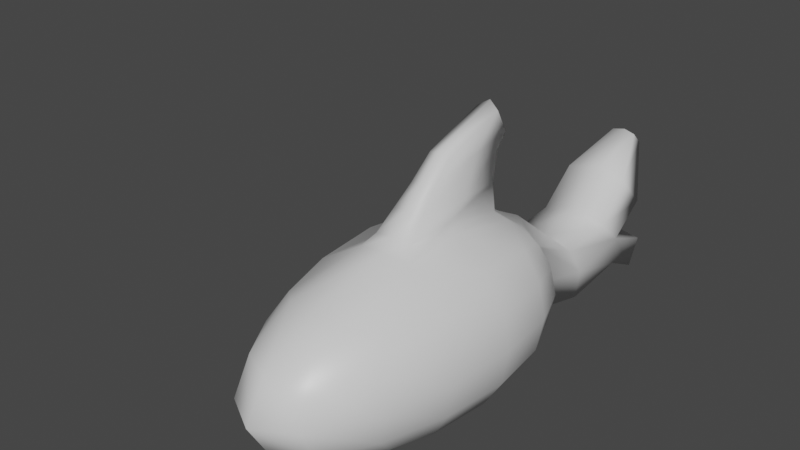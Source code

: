 # Source: shark.blend  (saved by Blender 2.80.75; exported with 4.5.12 LTS)
import bpy
from mathutils import Matrix  # noqa: F401  (used for matrix-valued properties, if any)

bpy.ops.wm.read_factory_settings(use_empty=True)
scene = bpy.context.scene
scene.name = 'Scene'

# ---- collections
col_collection = bpy.data.collections.new('Collection'); scene.collection.children.link(col_collection)

# ---- materials (node trees are filled in below, after node groups)
mat_material = bpy.data.materials.new('Material')
mat_material.alpha_threshold = 0.0
mat_material.use_transparent_shadow = False
mat_material.line_color = (0.0, 0.0, 0.0, 1.0)

# ---- material node trees
mat_material.use_nodes = True; mat_material.node_tree.nodes.clear()
_N = mat_material.node_tree.nodes; _L = mat_material.node_tree.links
n0 = _N.new('ShaderNodeOutputMaterial'); n0.name = 'Material Output'; n0.location = (300, 300)
n1 = _N.new('ShaderNodeBsdfPrincipled'); n1.name = 'Principled BSDF'; n1.location = (10, 300)
n1.distribution = 'GGX'
n1.subsurface_method = 'BURLEY'
n1.inputs[2].default_value = 0.4
n1.inputs[3].default_value = 1.45
n1.inputs[27].default_value = (0.0, 0.0, 0.0, 1.0)
n1.inputs[28].default_value = 1.0
_L.new(n1.outputs[0], n0.inputs[0])
n0.is_active_output = True

# ---- world
world_world = bpy.data.worlds.new('World'); scene.world = world_world
world_world.use_nodes = True; world_world.node_tree.nodes.clear()
_N = world_world.node_tree.nodes; _L = world_world.node_tree.links
n0 = _N.new('ShaderNodeOutputWorld'); n0.name = 'World Output'; n0.location = (300, 300)
n1 = _N.new('ShaderNodeBackground'); n1.name = 'Background'; n1.location = (10, 300)
n1.inputs[0].default_value = (0.05088, 0.05088, 0.05088, 1.0)
_L.new(n1.outputs[0], n0.inputs[0])
n0.is_active_output = True
world_world.color = (0.05088, 0.05088, 0.05088)
world_world.use_sun_shadow = False
world_world.sun_shadow_jitter_overblur = 0.0

# ---- meshes
me_cube = bpy.data.meshes.new('Cube')
me_cube.from_pydata([(0.4907, 0.2801, 0.4933), (0.5, 0.2813, -0.4967), (0.5, -1.612, 0.5167), (0.5, -1.612, -0.4833), (-0.4907, 0.2801, 0.4933), (-0.5, 0.2813, -0.4967), (-0.5, -1.612, 0.5167), (-0.5, -1.612, -0.4833), (-0.5729, -0.04168, -0.5678), (-0.6096, -0.5644, -0.6011), (-0.5729, -1.158, -0.56), (0.2966, 0.3885, -0.5708), (5.588e-09, 0.4416, -0.608), (-0.2966, 0.3885, -0.5708), (0.5729, 0.3879, 0.2656), (0.6096, 0.4464, -0.03007), (0.5729, 0.3905, -0.3013), (-0.5729, -1.793, -0.2783), (-0.6096, -1.886, 0.01919), (-0.5729, -1.793, 0.315), (0.5729, -1.793, 0.315), (0.6096, -1.886, 0.01919), (0.5729, -1.793, -0.2783), (-0.5729, 0.3879, 0.2656), (-0.6096, 0.4464, -0.03007), (-0.5729, 0.3905, -0.3013), (0.2966, -1.793, 0.5913), (-1.863e-09, -1.886, 0.6288), (-0.2966, -1.793, 0.5913), (0.5604, -0.0002417, 0.5638), (0.592, -0.5644, 0.6181), (0.5729, -1.158, 0.5859), (-0.2966, -1.793, -0.5546), (-9.313e-10, -1.886, -0.5904), (0.2966, -1.793, -0.5546), (-0.5729, -1.158, 0.5859), (-0.592, -0.5644, 0.6181), (-0.5604, -0.0002418, 0.5638), (-0.2814, 0.3818, 0.5362), (5.052e-09, 0.4345, 0.5764), (0.2814, 0.3818, 0.5362), (0.5729, -1.158, -0.56), (0.6096, -0.5644, -0.6011), (0.5729, -0.04168, -0.5678), (0.2084, 0.2604, 0.6301), (1.442e-08, 0.2797, 0.6719), (-0.2084, 0.2604, 0.6301), (0.2109, -0.4814, 0.7769), (0.09707, 0.3331, 1.371), (-0.2109, -0.4814, 0.7769), (0.2439, -1.083, 0.7729), (-6.974e-09, -1.118, 0.8151), (-0.2439, -1.083, 0.7729), (0.3162, -2.211, -0.2939), (0.3331, -2.37, 0.02388), (0.3162, -2.211, 0.3384), (-1.024e-08, -2.37, -0.3093), (1.304e-08, -2.565, 0.02595), (9.313e-09, -2.37, 0.357), (-0.3162, -2.211, -0.2939), (-0.3331, -2.37, 0.02388), (-0.3162, -2.211, 0.3384), (-0.729, -1.21, -0.3027), (-0.7818, -1.253, 0.01383), (-0.729, -1.21, 0.3296), (-0.7818, -0.5754, -0.3245), (-0.8395, -0.5846, 0.008791), (-0.7818, -0.5754, 0.3418), (-0.729, -0.01464, -0.3112), (-0.7818, 0.009718, 0.004864), (-0.729, -0.01464, 0.3211), (-0.3162, -0.01464, -0.724), (-7.451e-09, 0.009718, -0.777), (0.3162, -0.01464, -0.724), (-0.3331, -0.5754, -0.7732), (0.0, -0.5846, -0.8307), (0.3331, -0.5754, -0.7732), (-0.3162, -1.21, -0.7156), (1.49e-08, -1.253, -0.768), (0.3162, -1.21, -0.7156), (0.729, -0.01464, -0.3112), (0.7818, 0.009718, 0.004864), (0.729, -0.01464, 0.3211), (0.7818, -0.5754, -0.3245), (0.8395, -0.5846, 0.008791), (0.7818, -0.5754, 0.3418), (0.729, -1.21, -0.3027), (0.7818, -1.253, 0.01383), (0.729, -1.21, 0.3296), (-0.3162, 0.6347, -0.3858), (-0.3331, 0.707, -0.1242), (-0.3162, 0.6216, 0.259), (2.142e-08, 0.7106, -0.4115), (-0.3162, 1.97, -0.4777), (-5.588e-09, 0.7221, 0.4262), (0.3162, 0.6347, -0.3858), (0.3331, 0.707, -0.1242), (0.3162, 0.6216, 0.259), (-0.3162, 1.298, -0.5539), (-0.3331, 1.327, -0.2942), (-0.3162, 1.161, -0.01588), (2.142e-08, 1.373, -0.5568), (-0.315, 2.368, 0.05221), (-5.585e-09, 1.225, 0.0128), (0.3162, 1.298, -0.5539), (0.3331, 1.327, -0.2942), (0.3162, 1.161, -0.01588), (-0.3331, 1.963, -0.1967), (-0.3162, 1.707, 0.02918), (2.142e-08, 2.037, -0.4723), (1.304e-08, 2.029, -0.1659), (-5.585e-09, 1.757, 0.08075), (0.3162, 1.97, -0.4777), (0.3331, 1.963, -0.1967), (0.3162, 1.707, 0.02918), (-0.2989, 2.064, 0.3595), (1.26e-08, 2.425, 0.08794), (-5.01e-09, 2.107, 0.4167), (0.315, 2.368, 0.05221), (0.2989, 2.064, 0.3595), (-0.3162, 2.332, -0.6544), (-0.3331, 2.428, -0.3775), (2.142e-08, 2.398, -0.6692), (1.304e-08, 2.501, -0.3717), (0.3162, 2.332, -0.6544), (0.3331, 2.428, -0.3775), (-0.1224, 2.662, 0.527), (-0.1161, 2.544, 0.6464), (6.364e-09, 2.684, 0.5409), (-4.784e-10, 2.56, 0.6686), (0.1224, 2.662, 0.527), (0.1161, 2.544, 0.6464), (0.1484, 0.1516, 0.7291), (2.067e-08, 0.1663, 0.761), (-0.1484, 0.1516, 0.7291), (0.1479, -0.481, 0.8638), (0.1159, -0.09303, 1.314), (-0.1479, -0.481, 0.8638), (0.1719, -0.9688, 0.8703), (5.114e-09, -0.9951, 0.9025), (-0.1719, -0.9688, 0.8703), (6.676e-08, 0.3514, 1.405), (-0.09707, 0.3331, 1.371), (0.1023, 0.2044, 1.589), (6.304e-08, 0.2352, 1.652), (-0.1023, 0.2044, 1.589), (0.09707, -0.4107, 1.386), (6.161e-08, -0.442, 1.414), (-0.09707, -0.4107, 1.386), (0.1238, -0.2105, 0.9869), (0.1238, 0.1415, 0.984), (0.1097, 0.2057, 1.256), (-0.1097, 0.2057, 1.256), (-0.1238, 0.1415, 0.984), (-0.1238, -0.2105, 0.9869), (-0.1159, -0.09303, 1.314), (3.09e-08, -0.8222, 1.064), (4.952e-08, -0.6494, 1.225), (-0.1103, -0.6233, 1.192), (-0.1402, -0.7963, 1.031), (4.098e-08, 0.1384, 1.062), (5.541e-08, 0.2517, 1.312), (0.1103, -0.6233, 1.192), (0.1402, -0.7963, 1.031)], [], [(46, 49, 137, 134), (51, 50, 138, 139), (45, 46, 134, 133), (50, 47, 135, 138), (0, 40, 44, 29), (40, 39, 45, 44), (39, 38, 46, 45), (38, 4, 37, 46), (46, 37, 36, 49), (49, 36, 35, 52), (52, 35, 6, 28), (51, 52, 28, 27), (50, 51, 27, 26), (31, 50, 26, 2), (30, 47, 50, 31), (29, 44, 47, 30), (53, 54, 57, 56), (54, 55, 58, 57), (56, 57, 60, 59), (57, 58, 61, 60), (3, 22, 53, 34), (22, 21, 54, 53), (21, 20, 55, 54), (20, 2, 26, 55), (55, 26, 27, 58), (58, 27, 28, 61), (61, 28, 6, 19), (60, 61, 19, 18), (59, 60, 18, 17), (32, 59, 17, 7), (33, 56, 59, 32), (34, 53, 56, 33), (62, 63, 66, 65), (63, 64, 67, 66), (65, 66, 69, 68), (66, 67, 70, 69), (7, 17, 62, 10), (17, 18, 63, 62), (18, 19, 64, 63), (19, 6, 35, 64), (64, 35, 36, 67), (67, 36, 37, 70), (70, 37, 4, 23), (69, 70, 23, 24), (68, 69, 24, 25), (8, 68, 25, 5), (9, 65, 68, 8), (10, 62, 65, 9), (71, 72, 75, 74), (72, 73, 76, 75), (74, 75, 78, 77), (75, 76, 79, 78), (5, 13, 71, 8), (13, 12, 72, 71), (12, 11, 73, 72), (11, 1, 43, 73), (73, 43, 42, 76), (76, 42, 41, 79), (79, 41, 3, 34), (78, 79, 34, 33), (77, 78, 33, 32), (10, 77, 32, 7), (9, 74, 77, 10), (8, 71, 74, 9), (80, 81, 84, 83), (81, 82, 85, 84), (83, 84, 87, 86), (84, 85, 88, 87), (1, 16, 80, 43), (16, 15, 81, 80), (15, 14, 82, 81), (14, 0, 29, 82), (82, 29, 30, 85), (85, 30, 31, 88), (88, 31, 2, 20), (87, 88, 20, 21), (86, 87, 21, 22), (41, 86, 22, 3), (42, 83, 86, 41), (43, 80, 83, 42), (89, 90, 99, 98), (97, 96, 105, 106), (92, 89, 98, 101), (91, 94, 103, 100), (5, 25, 89, 13), (25, 24, 90, 89), (24, 23, 91, 90), (23, 4, 38, 91), (91, 38, 39, 94), (94, 39, 40, 97), (97, 40, 0, 14), (96, 97, 14, 15), (95, 96, 15, 16), (11, 95, 16, 1), (12, 92, 95, 11), (13, 89, 92, 12), (98, 99, 107, 93), (106, 105, 113, 114), (101, 98, 93, 109), (100, 103, 111, 108), (94, 97, 106, 103), (95, 92, 101, 104), (90, 91, 100, 99), (96, 95, 104, 105), (110, 113, 125, 123), (113, 110, 116, 118), (113, 112, 124, 125), (107, 108, 115, 102), (103, 106, 114, 111), (104, 101, 109, 112), (99, 100, 108, 107), (105, 104, 112, 113), (116, 102, 126, 128), (117, 119, 131, 129), (108, 111, 117, 115), (114, 113, 118, 119), (111, 114, 119, 117), (110, 107, 102, 116), (120, 121, 123, 122), (122, 123, 125, 124), (109, 93, 120, 122), (93, 107, 121, 120), (112, 109, 122, 124), (107, 110, 123, 121), (126, 127, 129, 128), (128, 129, 131, 130), (119, 118, 130, 131), (118, 116, 128, 130), (115, 117, 129, 127), (102, 115, 127, 126), (151, 161, 141, 48), (158, 157, 147, 148), (136, 151, 48, 143), (152, 155, 145, 142), (47, 44, 132, 135), (52, 51, 139, 140), (44, 45, 133, 132), (49, 52, 140, 137), (48, 141, 144, 143), (141, 142, 145, 144), (143, 144, 147, 146), (144, 145, 148, 147), (155, 158, 148, 145), (162, 136, 143, 146), (161, 152, 142, 141), (157, 162, 146, 147), (139, 138, 163, 156), (156, 163, 162, 157), (133, 134, 153, 160), (160, 153, 152, 161), (138, 135, 149, 163), (163, 149, 136, 162), (137, 140, 159, 154), (154, 159, 158, 155), (134, 137, 154, 153), (153, 154, 155, 152), (135, 132, 150, 149), (149, 150, 151, 136), (140, 139, 156, 159), (159, 156, 157, 158), (132, 133, 160, 150), (150, 160, 161, 151)])
me_cube.polygons.foreach_set('use_smooth', [True] * 162)
_uv = me_cube.uv_layers.new(name='UVMap')
_uv.uv.foreach_set('vector', [0.1162, 0.4351, 0.1129, 0.3047, 0.1271, 0.3015, 0.129, 0.4131, 0.1395, 0.1952, 0.1764, 0.2017, 0.1714, 0.2178, 0.1454, 0.2128, 0.1514, 0.4362, 0.1162, 0.4351, 0.129, 0.4131, 0.1542, 0.4139, 0.8493, 0.5298, 0.8377, 0.6287, 0.8216, 0.6253, 0.8293, 0.545, 0.2202, 0.4409, 0.1906, 0.4572, 0.182, 0.4337, 0.2309, 0.3908, 0.1906, 0.4572, 0.1488, 0.4657, 0.1514, 0.4362, 0.182, 0.4337, 0.1488, 0.4657, 0.1016, 0.4592, 0.1162, 0.4351, 0.1514, 0.4362, 0.1016, 0.4592, 0.06507, 0.4443, 0.05371, 0.3947, 0.1162, 0.4351, 0.1162, 0.4351, 0.05371, 0.3947, 0.04374, 0.2977, 0.1129, 0.3047, 0.1129, 0.3047, 0.04374, 0.2977, 0.03711, 0.1985, 0.09933, 0.2034, 0.09933, 0.2034, 0.03711, 0.1985, 0.03908, 0.124, 0.07243, 0.09014, 0.1395, 0.1952, 0.09933, 0.2034, 0.07243, 0.09014, 0.1199, 0.07213, 0.1764, 0.2017, 0.1395, 0.1952, 0.1199, 0.07213, 0.1662, 0.08806, 0.2725, 0.2443, 0.2309, 0.2368, 0.284, 0.127, 0.296, 0.168, 0.2309, 0.2935, 0.1796, 0.3033, 0.1764, 0.2017, 0.2182, 0.1944, 0.2309, 0.3908, 0.182, 0.4337, 0.1796, 0.3033, 0.2309, 0.2935, 0.5982, 0.4608, 0.6059, 0.4988, 0.5491, 0.5298, 0.5443, 0.4851, 0.3944, 0.04768, 0.3384, 0.06533, 0.3315, 0.0241, 0.3909, 0.0, 0.7149, 0.03068, 0.7722, 0.0, 0.774, 0.03889, 0.7198, 0.06312, 0.7722, 0.0, 0.8251, 0.03636, 0.8244, 0.06851, 0.774, 0.03889, 0.6307, 0.3542, 0.6451, 0.3924, 0.5982, 0.4608, 0.594, 0.381, 0.4314, 0.161, 0.3876, 0.1402, 0.3944, 0.04768, 0.4399, 0.08067, 0.3876, 0.1402, 0.3361, 0.1466, 0.3384, 0.06533, 0.3944, 0.04768, 0.3361, 0.1466, 0.296, 0.168, 0.284, 0.127, 0.3384, 0.06533, 0.1512, 0.02634, 0.1662, 0.08806, 0.1199, 0.07213, 0.09997, 0.0, 0.09997, 0.0, 0.1199, 0.07213, 0.07243, 0.09014, 0.05124, 0.02855, 0.05124, 0.02855, 0.07243, 0.09014, 0.03908, 0.124, 0.01518, 0.1009, 0.774, 0.03889, 0.8244, 0.06851, 0.8196, 0.1442, 0.772, 0.1264, 0.7198, 0.06312, 0.774, 0.03889, 0.772, 0.1264, 0.7215, 0.1391, 0.6725, 0.1323, 0.7198, 0.06312, 0.7215, 0.1391, 0.6851, 0.1673, 0.5435, 0.3936, 0.5443, 0.4851, 0.4942, 0.4569, 0.4964, 0.3773, 0.594, 0.381, 0.5982, 0.4608, 0.5443, 0.4851, 0.5435, 0.3936, 0.7139, 0.2415, 0.7673, 0.2376, 0.7609, 0.3532, 0.705, 0.351, 0.7673, 0.2376, 0.8185, 0.2469, 0.8152, 0.3567, 0.7609, 0.3532, 0.705, 0.351, 0.7609, 0.3532, 0.754, 0.4542, 0.7013, 0.4465, 0.7609, 0.3532, 0.8152, 0.3567, 0.8059, 0.4519, 0.754, 0.4542, 0.6851, 0.1673, 0.7215, 0.1391, 0.7139, 0.2415, 0.669, 0.2456, 0.7215, 0.1391, 0.772, 0.1264, 0.7673, 0.2376, 0.7139, 0.2415, 0.772, 0.1264, 0.8196, 0.1442, 0.8185, 0.2469, 0.7673, 0.2376, 0.8196, 0.1442, 0.8504, 0.1758, 0.8585, 0.2554, 0.8185, 0.2469, 0.8185, 0.2469, 0.8585, 0.2554, 0.8585, 0.3579, 0.8152, 0.3567, 0.0, 0.3062, 0.04374, 0.2977, 0.05371, 0.3947, 0.01494, 0.4015, 0.01494, 0.4015, 0.05371, 0.3947, 0.06507, 0.4443, 0.04234, 0.4708, 0.754, 0.4542, 0.8059, 0.4519, 0.7911, 0.5179, 0.7421, 0.526, 0.7013, 0.4465, 0.754, 0.4542, 0.7421, 0.526, 0.6973, 0.5136, 0.6573, 0.4371, 0.7013, 0.4465, 0.6973, 0.5136, 0.6652, 0.492, 0.6571, 0.3478, 0.705, 0.351, 0.7013, 0.4465, 0.6573, 0.4371, 0.669, 0.2456, 0.7139, 0.2415, 0.705, 0.351, 0.6571, 0.3478, 0.5079, 0.07102, 0.5591, 0.06702, 0.5519, 0.1655, 0.4984, 0.1639, 0.5591, 0.06702, 0.612, 0.07494, 0.608, 0.168, 0.5519, 0.1655, 0.4984, 0.1639, 0.5519, 0.1655, 0.5464, 0.2805, 0.4959, 0.2731, 0.5519, 0.1655, 0.608, 0.168, 0.5999, 0.277, 0.5464, 0.2805, 0.4853, 0.02785, 0.5184, 0.008427, 0.5079, 0.07102, 0.4686, 0.07945, 0.5184, 0.008427, 0.567, 0.0, 0.5591, 0.06702, 0.5079, 0.07102, 0.567, 0.0, 0.616, 0.0121, 0.612, 0.07494, 0.5591, 0.06702, 0.616, 0.0121, 0.6499, 0.03404, 0.6571, 0.08654, 0.612, 0.07494, 0.612, 0.07494, 0.6571, 0.08654, 0.6571, 0.1739, 0.608, 0.168, 0.608, 0.168, 0.6571, 0.1739, 0.6458, 0.2754, 0.5999, 0.277, 0.5999, 0.277, 0.6458, 0.2754, 0.6307, 0.3542, 0.594, 0.381, 0.5464, 0.2805, 0.5999, 0.277, 0.594, 0.381, 0.5435, 0.3936, 0.4959, 0.2731, 0.5464, 0.2805, 0.5435, 0.3936, 0.4964, 0.3773, 0.4573, 0.2683, 0.4959, 0.2731, 0.4964, 0.3773, 0.4662, 0.348, 0.4565, 0.1663, 0.4984, 0.1639, 0.4959, 0.2731, 0.4573, 0.2683, 0.4686, 0.07945, 0.5079, 0.07102, 0.4984, 0.1639, 0.4565, 0.1663, 0.3848, 0.4613, 0.3347, 0.4601, 0.3545, 0.365, 0.4061, 0.3719, 0.3347, 0.4601, 0.2832, 0.446, 0.2991, 0.3558, 0.3545, 0.365, 0.4061, 0.3719, 0.3545, 0.365, 0.3733, 0.2524, 0.4212, 0.2647, 0.3545, 0.365, 0.2991, 0.3558, 0.3197, 0.2494, 0.3733, 0.2524, 0.3988, 0.5038, 0.366, 0.5204, 0.3848, 0.4613, 0.4225, 0.4558, 0.366, 0.5204, 0.3217, 0.5247, 0.3347, 0.4601, 0.3848, 0.4613, 0.3217, 0.5247, 0.275, 0.5062, 0.2832, 0.446, 0.3347, 0.4601, 0.275, 0.5062, 0.2395, 0.4792, 0.2391, 0.4346, 0.2832, 0.446, 0.2832, 0.446, 0.2391, 0.4346, 0.2491, 0.342, 0.2991, 0.3558, 0.2991, 0.3558, 0.2491, 0.342, 0.2725, 0.2443, 0.3197, 0.2494, 0.3197, 0.2494, 0.2725, 0.2443, 0.296, 0.168, 0.3361, 0.1466, 0.3733, 0.2524, 0.3197, 0.2494, 0.3361, 0.1466, 0.3876, 0.1402, 0.4212, 0.2647, 0.3733, 0.2524, 0.3876, 0.1402, 0.4314, 0.161, 0.4565, 0.2721, 0.4212, 0.2647, 0.4314, 0.161, 0.4565, 0.1923, 0.4454, 0.3724, 0.4061, 0.3719, 0.4212, 0.2647, 0.4565, 0.2721, 0.4225, 0.4558, 0.3848, 0.4613, 0.4061, 0.3719, 0.4454, 0.3724, 0.4286, 0.8524, 0.3841, 0.8445, 0.4022, 0.7354, 0.4457, 0.736, 0.5561, 0.5298, 0.6174, 0.5477, 0.6352, 0.6524, 0.5922, 0.6219, 0.9025, 0.5443, 0.9542, 0.5298, 0.9565, 0.6477, 0.9043, 0.6612, 0.08577, 0.5096, 0.1453, 0.5196, 0.1318, 0.619, 0.07958, 0.6104, 0.6858, 0.7736, 0.7224, 0.7611, 0.7228, 0.806, 0.6801, 0.809, 0.7224, 0.7611, 0.768, 0.7547, 0.7677, 0.803, 0.7228, 0.806, 0.768, 0.7547, 0.811, 0.7607, 0.823, 0.8055, 0.7677, 0.803, 0.04234, 0.4708, 0.06507, 0.4443, 0.1016, 0.4592, 0.08577, 0.5096, 0.08577, 0.5096, 0.1016, 0.4592, 0.1488, 0.4657, 0.1453, 0.5196, 0.1453, 0.5196, 0.1488, 0.4657, 0.1906, 0.4572, 0.1857, 0.5074, 0.1857, 0.5074, 0.1906, 0.4572, 0.2202, 0.4409, 0.2234, 0.4668, 0.7677, 0.918, 0.823, 0.9146, 0.811, 0.9584, 0.768, 0.965, 0.7228, 0.9151, 0.7677, 0.918, 0.768, 0.965, 0.7224, 0.9588, 0.6801, 0.9113, 0.7228, 0.9151, 0.7224, 0.9588, 0.6858, 0.9461, 0.6773, 0.8603, 0.7229, 0.8607, 0.7228, 0.9151, 0.6801, 0.9113, 0.6801, 0.809, 0.7228, 0.806, 0.7229, 0.8607, 0.6773, 0.8603, 0.4457, 0.736, 0.4022, 0.7354, 0.3759, 0.6285, 0.4223, 0.6224, 0.5922, 0.6219, 0.6352, 0.6524, 0.6094, 0.7577, 0.5763, 0.7126, 0.9043, 0.6612, 0.9565, 0.6477, 0.9533, 0.7588, 0.901, 0.7707, 0.07958, 0.6104, 0.1318, 0.619, 0.1424, 0.7065, 0.0892, 0.701, 0.1453, 0.5196, 0.1857, 0.5074, 0.1795, 0.6082, 0.1318, 0.619, 0.8501, 0.5313, 0.9025, 0.5443, 0.9043, 0.6612, 0.8524, 0.6491, 0.3841, 0.8445, 0.3226, 0.8662, 0.3592, 0.769, 0.4022, 0.7354, 0.6174, 0.5477, 0.6604, 0.5369, 0.6773, 0.6487, 0.6352, 0.6524, 0.08382, 0.9042, 0.09627, 0.956, 0.01441, 0.956, 0.0, 0.9031, 0.9599, 1.0, 0.9047, 0.9911, 0.9053, 0.9271, 0.9575, 0.9362, 0.6094, 0.7577, 0.6543, 0.7603, 0.6773, 0.822, 0.6314, 0.8367, 0.3759, 0.6285, 0.3431, 0.6764, 0.2832, 0.6215, 0.3287, 0.5638, 0.1318, 0.619, 0.1795, 0.6082, 0.1891, 0.6988, 0.1424, 0.7065, 0.8524, 0.6491, 0.9043, 0.6612, 0.901, 0.7707, 0.8493, 0.7603, 0.4022, 0.7354, 0.3592, 0.769, 0.3431, 0.6764, 0.3759, 0.6285, 0.6352, 0.6524, 0.6773, 0.6487, 0.6543, 0.7603, 0.6094, 0.7577, 0.9053, 0.9271, 0.8529, 0.9362, 0.8852, 0.842, 0.9055, 0.8385, 0.1636, 0.7537, 0.2075, 0.7474, 0.1992, 0.8189, 0.1822, 0.8214, 0.0892, 0.701, 0.1424, 0.7065, 0.1636, 0.7537, 0.113, 0.7495, 0.5763, 0.7126, 0.6094, 0.7577, 0.5621, 0.8226, 0.5165, 0.7689, 0.1424, 0.7065, 0.1891, 0.6988, 0.2075, 0.7474, 0.1636, 0.7537, 0.9047, 0.9911, 0.8493, 1.0, 0.8529, 0.9362, 0.9053, 0.9271, 0.9122, 0.4763, 0.8635, 0.4793, 0.8585, 0.4216, 0.9108, 0.4216, 0.9108, 0.4216, 0.8585, 0.4216, 0.8635, 0.3643, 0.9122, 0.3672, 0.901, 0.7707, 0.9533, 0.7588, 0.9565, 0.8261, 0.9046, 0.8385, 0.4223, 0.6224, 0.3759, 0.6285, 0.3983, 0.5456, 0.4457, 0.5573, 0.8493, 0.7603, 0.901, 0.7707, 0.9046, 0.8385, 0.8524, 0.8275, 0.09072, 0.8467, 0.08382, 0.9042, 0.0, 0.9031, 0.008863, 0.8467, 0.1573, 0.8439, 0.1625, 0.8197, 0.1822, 0.8214, 0.1776, 0.8467, 0.1776, 0.8467, 0.1822, 0.8214, 0.1992, 0.8189, 0.1959, 0.8431, 0.5165, 0.7689, 0.5621, 0.8226, 0.4742, 0.8598, 0.4565, 0.8389, 0.9575, 0.9362, 0.9053, 0.9271, 0.9055, 0.8385, 0.9258, 0.842, 0.113, 0.7495, 0.1636, 0.7537, 0.1822, 0.8214, 0.1625, 0.8197, 0.3287, 0.5638, 0.2832, 0.6215, 0.2309, 0.5471, 0.2486, 0.5247, 0.9011, 0.2755, 0.8829, 0.2637, 0.8831, 0.2429, 0.8992, 0.2494, 0.1473, 0.2658, 0.166, 0.2598, 0.1781, 0.2881, 0.1618, 0.2947, 0.7411, 0.685, 0.7455, 0.735, 0.7243, 0.7547, 0.6914, 0.7317, 0.913, 0.01888, 0.9095, 0.07106, 0.8585, 0.02686, 0.8915, 0.0, 0.8377, 0.6287, 0.8493, 0.7535, 0.8331, 0.7319, 0.8216, 0.6253, 0.09933, 0.2034, 0.1395, 0.1952, 0.1454, 0.2128, 0.117, 0.219, 0.182, 0.4337, 0.1514, 0.4362, 0.1542, 0.4139, 0.1759, 0.412, 0.1129, 0.3047, 0.09933, 0.2034, 0.117, 0.219, 0.1271, 0.3015, 0.8992, 0.2494, 0.8831, 0.2429, 0.8827, 0.2093, 0.8996, 0.2215, 0.1884, 0.4224, 0.1712, 0.4208, 0.1793, 0.3914, 0.199, 0.394, 0.6914, 0.7317, 0.6773, 0.7319, 0.727, 0.6209, 0.7341, 0.6306, 0.199, 0.394, 0.1793, 0.3914, 0.1618, 0.2947, 0.1781, 0.2881, 0.9095, 0.07106, 0.9409, 0.1587, 0.9048, 0.1271, 0.8585, 0.02686, 0.7695, 0.5973, 0.7411, 0.685, 0.6914, 0.7317, 0.7341, 0.6306, 0.8829, 0.2637, 0.8647, 0.2755, 0.8669, 0.2494, 0.8831, 0.2429, 0.761, 0.5879, 0.7695, 0.5973, 0.7341, 0.6306, 0.727, 0.6209, 0.8189, 0.5329, 0.8293, 0.545, 0.7994, 0.5711, 0.79, 0.5604, 0.79, 0.5604, 0.7994, 0.5711, 0.7695, 0.5973, 0.761, 0.5879, 0.8832, 0.3583, 0.8585, 0.3643, 0.8624, 0.3234, 0.8829, 0.3109, 0.8829, 0.3109, 0.8624, 0.3234, 0.8647, 0.2755, 0.8829, 0.2637, 0.8293, 0.545, 0.8216, 0.6253, 0.7964, 0.6684, 0.7994, 0.5711, 0.7994, 0.5711, 0.7964, 0.6684, 0.7411, 0.685, 0.7695, 0.5973, 0.9912, 0.1264, 1.0, 0.2093, 0.9704, 0.1841, 0.9657, 0.08345, 0.9657, 0.08345, 0.9704, 0.1841, 0.9409, 0.1587, 0.9095, 0.07106, 1.0, 0.01546, 0.9912, 0.1264, 0.9657, 0.08345, 0.9587, 0.02337, 0.9587, 0.02337, 0.9657, 0.08345, 0.9095, 0.07106, 0.913, 0.01888, 0.8216, 0.6253, 0.8331, 0.7319, 0.7911, 0.7271, 0.7964, 0.6684, 0.7964, 0.6684, 0.7911, 0.7271, 0.7455, 0.735, 0.7411, 0.685, 0.117, 0.219, 0.1454, 0.2128, 0.1557, 0.2363, 0.1323, 0.2423, 0.1323, 0.2423, 0.1557, 0.2363, 0.166, 0.2598, 0.1473, 0.2658, 0.9078, 0.3643, 0.8832, 0.3583, 0.8829, 0.3109, 0.9035, 0.3234, 0.9035, 0.3234, 0.8829, 0.3109, 0.8829, 0.2637, 0.9011, 0.2755])
me_cube.materials.append(mat_material)
me_cube.use_remesh_preserve_volume = False
me_cube.use_remesh_preserve_attributes = False
me_cube.use_mirror_vertex_groups = False
me_cube.update()
arm_armature = bpy.data.armatures.new('Armature')  # bones are not reproduced

# ---- objects
ob_cube = bpy.data.objects.new('Cube', me_cube)
ob_armature = bpy.data.objects.new('Armature', arm_armature)

# ---- transforms, parenting, visibility, modifiers, constraints
ob_cube.parent = ob_armature
ob_cube.location = (0.0, 0.0, 0.0)
ob_cube.lock_rotations_4d = False
ob_cube.empty_display_type = 'ARROWS'
ob_cube.lineart.crease_threshold = 0.0
_vg = ob_cube.vertex_groups.new(name='Bone')
for _i, _w in zip([0, 1, 4, 5, 8, 9, 11, 12, 13, 14, 15, 16, 23, 24, 25, 29, 37, 38, 39, 40, 42, 43, 44, 45, 46, 48, 65, 66, 67, 68, 69, 70, 71, 72, 73, 74, 75, 76, 80, 81, 82, 83, 84, 85, 89, 90, 91, 92, 94, 95, 96, 97, 98, 100, 104, 106, 132, 133, 134, 136, 141, 142, 143, 144, 145, 149, 150, 151, 152, 153, 154, 155, 160, 161], [0.1265, 0.5819, 0.1208, 0.5798, 0.2131, 0.06029, 0.7297, 0.7796, 0.7253, 0.2449, 0.4644, 0.5859, 0.2287, 0.4917, 0.5917, 0.05835, 0.0626, 0.121, 0.09145, 0.1236, 0.05926, 0.208, 0.07345, 0.06426, 0.06844, 0.0124, 0.04887, 0.02285, 0.003931, 0.1834, 0.1387, 0.08569, 0.23, 0.2397, 0.229, 0.06157, 0.0605, 0.06126, 0.1853, 0.1419, 0.08365, 0.04878, 0.02407, 0.002694, 0.625, 0.1939, 0.3734, 0.2263, 0.1516, 0.6184, 0.2165, 0.3667, 0.007108, 0.02538, 0.02541, 0.05478, 0.05487, 0.05174, 0.05374, 0.001875, 0.01157, 0.01139, 0.009921, 0.01028, 0.009408, 0.001591, 0.0275, 0.01318, 0.01216, 0.02552, 0.003111, 0.002487, 0.02173, 0.01163]): _vg.add([_i], _w, 'REPLACE')
_vg = ob_cube.vertex_groups.new(name='tail.001')
for _i, _w in zip([0, 1, 4, 5, 8, 11, 12, 13, 14, 15, 16, 23, 24, 25, 29, 37, 38, 39, 40, 43, 44, 45, 46, 48, 68, 69, 70, 71, 72, 73, 80, 81, 82, 89, 90, 91, 92, 94, 95, 96, 97, 98, 99, 100, 101, 103, 104, 105, 106, 108, 111, 114, 132, 133, 134, 141, 142, 143, 144, 145, 150, 151, 152, 153, 160, 161], [0.06216, 0.06384, 0.05877, 0.06713, 0.002133, 0.07759, 0.1016, 0.07743, 0.08373, 0.1539, 0.105, 0.08243, 0.1449, 0.1116, 0.009323, 0.01127, 0.08044, 0.1706, 0.1006, 0.003457, 0.06188, 0.08336, 0.05396, 0.003205, 0.01559, 0.02194, 0.00906, 0.003769, 0.008188, 0.003256, 0.01409, 0.02545, 0.006462, 0.2637, 0.6885, 0.161, 0.6735, 0.5514, 0.2624, 0.6093, 0.2135, 0.06967, 0.1318, 0.7427, 0.0272, 0.862, 0.07348, 0.2013, 0.5918, 0.06255, 0.06058, 0.09721, 0.04575, 0.05175, 0.04043, 0.002481, 0.002363, 0.0006562, 0.001041, 0.0002804, 0.01695, 0.003893, 0.003231, 0.01597, 0.01282, 0.002681]): _vg.add([_i], _w, 'REPLACE')
_vg = ob_cube.vertex_groups.new(name='tail.002')
for _i, _w in zip([89, 90, 92, 93, 95, 96, 98, 99, 100, 101, 102, 103, 104, 105, 106, 107, 108, 109, 110, 111, 112, 113, 114, 115, 116, 117, 118, 119, 120, 121, 122, 123, 124, 125, 126, 127, 128, 129, 130, 131], [0.0517, 0.01878, 0.07655, 0.9914, 0.05776, 0.07186, 0.8979, 0.8451, 0.1908, 0.954, 0.9926, 0.1055, 0.8888, 0.8013, 0.2935, 0.9888, 0.9314, 0.9973, 0.9997, 0.9358, 0.9909, 1.004, 0.8887, 0.9811, 0.9954, 0.9808, 0.9969, 0.9754, 0.9969, 0.9967, 0.9981, 0.9989, 0.9963, 0.999, 0.9916, 0.9901, 0.9917, 0.9903, 0.9918, 0.9899]): _vg.add([_i], _w, 'REPLACE')
_vg = ob_cube.vertex_groups.new(name='body.001')
for _i, _w in zip([0, 1, 2, 3, 4, 5, 6, 7, 8, 9, 10, 11, 12, 13, 14, 15, 16, 17, 18, 19, 20, 21, 22, 23, 24, 25, 26, 27, 28, 29, 30, 31, 32, 33, 34, 35, 36, 37, 38, 39, 40, 41, 42, 43, 44, 45, 46, 47, 48, 49, 50, 51, 52, 62, 63, 64, 65, 66, 67, 68, 69, 70, 71, 72, 73, 74, 75, 76, 77, 78, 79, 80, 81, 82, 83, 84, 85, 86, 87, 88, 89, 90, 91, 94, 95, 96, 97, 100, 106, 132, 133, 134, 135, 136, 137, 138, 139, 140, 141, 142, 143, 144, 145, 146, 147, 148, 149, 150, 151, 152, 153, 154, 155, 156, 157, 158, 159, 160, 161, 162, 163], [0.7778, 0.3175, 0.1004, 0.07576, 0.7823, 0.318, 0.1011, 0.08019, 0.694, 0.7288, 0.2093, 0.1653, 0.09781, 0.1702, 0.6521, 0.3503, 0.2744, 0.03796, 0.01705, 0.05199, 0.05197, 0.0162, 0.03542, 0.6616, 0.3374, 0.266, 0.06375, 0.05199, 0.06676, 0.8455, 0.7651, 0.2529, 0.03193, 0.008385, 0.03545, 0.2544, 0.7733, 0.8343, 0.7714, 0.7126, 0.7522, 0.208, 0.7292, 0.6975, 0.82, 0.8064, 0.8383, 0.7829, 0.8059, 0.8101, 0.3872, 0.4782, 0.3785, 0.1861, 0.1697, 0.2018, 0.7383, 0.752, 0.7636, 0.7213, 0.7664, 0.8184, 0.6818, 0.6746, 0.6827, 0.7272, 0.7283, 0.7272, 0.1796, 0.1588, 0.1805, 0.7193, 0.761, 0.8248, 0.7377, 0.7501, 0.7613, 0.1836, 0.1687, 0.2018, 0.05613, 0.08086, 0.4505, 0.2829, 0.05814, 0.09987, 0.4365, 0.006596, 0.05928, 0.8212, 0.8233, 0.8342, 0.768, 0.8022, 0.8007, 0.5574, 0.5718, 0.5387, 0.8058, 0.8041, 0.8201, 0.818, 0.8135, 0.7704, 0.7764, 0.7818, 0.8105, 0.8036, 0.7992, 0.7984, 0.816, 0.8199, 0.8057, 0.6855, 0.7444, 0.7506, 0.6913, 0.8001, 0.7992, 0.7369, 0.6779]): _vg.add([_i], _w, 'REPLACE')
_vg = ob_cube.vertex_groups.new(name='body.002')
for _i, _w in zip([0, 1, 2, 3, 4, 5, 6, 7, 8, 9, 10, 17, 18, 19, 20, 21, 22, 26, 27, 28, 29, 30, 31, 32, 33, 34, 35, 36, 37, 40, 41, 42, 43, 44, 45, 46, 47, 48, 49, 50, 51, 52, 53, 54, 55, 56, 57, 58, 59, 60, 61, 62, 63, 64, 65, 66, 67, 68, 69, 70, 71, 72, 73, 74, 75, 76, 77, 78, 79, 80, 81, 82, 83, 84, 85, 86, 87, 88, 132, 133, 134, 135, 136, 137, 138, 139, 140, 141, 142, 143, 144, 145, 146, 147, 148, 149, 150, 151, 152, 153, 154, 155, 156, 157, 158, 159, 160, 161, 162, 163], [0.02045, 0.002497, 0.896, 0.9178, 0.02078, 0.002381, 0.8954, 0.9131, 0.06348, 0.2016, 0.7723, 0.9528, 0.9645, 0.9458, 0.9458, 0.9651, 0.9542, 0.9343, 0.9466, 0.9313, 0.06684, 0.2066, 0.7384, 0.9555, 0.9683, 0.9536, 0.7368, 0.1978, 0.07114, 0.003718, 0.7737, 0.202, 0.06382, 0.04122, 0.04036, 0.0257, 0.1869, 0.1361, 0.1593, 0.6038, 0.513, 0.6119, 0.9891, 0.9948, 0.9852, 0.996, 0.9989, 0.9931, 0.9893, 0.9948, 0.9846, 0.7998, 0.82, 0.7889, 0.2027, 0.2023, 0.2007, 0.05906, 0.05622, 0.06461, 0.05741, 0.05229, 0.05729, 0.2024, 0.2025, 0.2027, 0.8039, 0.8265, 0.8029, 0.05929, 0.05625, 0.06333, 0.2032, 0.2034, 0.2037, 0.8024, 0.8212, 0.7889, 0.07642, 0.07284, 0.06597, 0.2004, 0.1503, 0.1696, 0.4294, 0.4151, 0.4475, 0.137, 0.1388, 0.1244, 0.1262, 0.1314, 0.1926, 0.1869, 0.1805, 0.1432, 0.1241, 0.1421, 0.1436, 0.1128, 0.1317, 0.146, 0.2937, 0.2264, 0.2197, 0.2884, 0.1324, 0.1435, 0.2334, 0.3]): _vg.add([_i], _w, 'REPLACE')
_m = ob_cube.modifiers.new('Armature', 'ARMATURE')
_m.object = ob_armature
ob_armature.location = (0.0, 0.0, 0.0)
ob_armature.show_in_front = True
ob_armature.lineart.crease_threshold = 0.0

# ---- collection membership
col_collection.objects.link(ob_cube)
col_collection.objects.link(ob_armature)

# ---- scene / render settings (as saved in the file)
scene.frame_start = 1; scene.frame_end = 25; scene.frame_set(2)
scene.render.engine = 'BLENDER_EEVEE_NEXT'
scene.cycles.use_denoising = False
scene.cycles.samples = 128
scene.cycles.sampling_pattern = 'TABULATED_SOBOL'
scene.cycles.use_adaptive_sampling = False
scene.cycles.use_light_tree = False
scene.view_settings.view_transform = 'Filmic'
bpy.context.view_layer.update()

# ---- added for rendering (the .blend has no active camera and no usable light): camera, sun
cam_auto = bpy.data.cameras.new('AutoCamera')
cam_auto.lens = 50.0
cam_auto.sensor_width = 36.0
cam_auto.clip_end = 1000.0
ob_auto_camera = bpy.data.objects.new('AutoCamera', cam_auto)
scene.collection.objects.link(ob_auto_camera)
ob_auto_camera.location = (4.81114, -6.66602, 4.81131)
ob_auto_camera.rotation_euler = (1.09748, -7.21219e-08, 0.694738)
scene.camera = ob_auto_camera
light_auto_sun = bpy.data.lights.new('AutoSun', 'SUN')
light_auto_sun.energy = 3.0
light_auto_sun.angle = 0.0523599
ob_auto_sun = bpy.data.objects.new('AutoSun', light_auto_sun)
scene.collection.objects.link(ob_auto_sun)
ob_auto_sun.rotation_euler = (0.872665, 0.174533, 0.523599)
bpy.context.view_layer.update()
